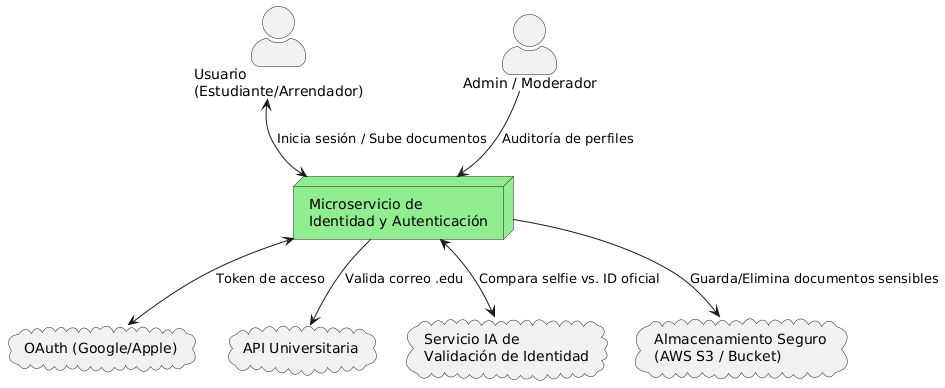

The diagram above was rendered by PlantUML. Its source (embedded in the PNG):
@startuml
skinparam componentStyle rectangle
skinparam actorStyle awesome

actor "Usuario\n(Estudiante/Arrendador)" as user
actor "Admin / Moderador" as admin

node "Microservicio de\nIdentidad y Autenticación" as auth #LightGreen

cloud "OAuth (Google/Apple)" as oauth
cloud "API Universitaria" as api_uni
cloud "Servicio IA de\nValidación de Identidad" as ia_val
cloud "Almacenamiento Seguro\n(AWS S3 / Bucket)" as storage

user <--> auth : Inicia sesión / Sube documentos
admin --> auth : Auditoría de perfiles

auth <--> oauth : Token de acceso
auth --> api_uni : Valida correo .edu
auth <--> ia_val : Compara selfie vs. ID oficial
auth --> storage : Guarda/Elimina documentos sensibles
@enduml